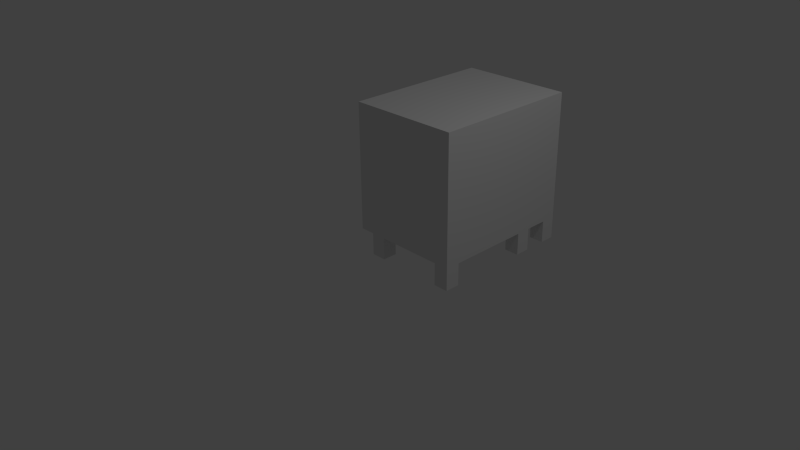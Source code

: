# Source: Steamer.blend  (saved by Blender 2.70.0; exported with 4.5.12 LTS)
import bpy
from mathutils import Matrix  # noqa: F401  (used for matrix-valued properties, if any)

bpy.ops.wm.read_factory_settings(use_empty=True)
scene = bpy.context.scene
scene.name = 'Scene'

# ---- collections
col_collection_1 = bpy.data.collections.new('Collection 1'); scene.collection.children.link(col_collection_1)

# ---- materials (node trees are filled in below, after node groups)
mat_chrome = bpy.data.materials.new('Chrome')
mat_chrome.alpha_threshold = 0.0
mat_chrome.use_transparent_shadow = False
mat_chrome.roughness = 0.5
mat_chrome.specular_intensity = 0.8
mat_chrome.line_color = (0.0, 0.0, 0.0, 1.0)
mat_glass = bpy.data.materials.new('Glass')
mat_glass.alpha_threshold = 0.0
mat_glass.use_transparent_shadow = False
mat_glass.diffuse_color = (0.2469, 0.6468, 0.8, 1.0)
mat_glass.roughness = 0.5
mat_glass.line_color = (0.0, 0.0, 0.0, 1.0)
mat_controlboard = bpy.data.materials.new('ControlBoard')
mat_controlboard.alpha_threshold = 0.0
mat_controlboard.use_transparent_shadow = False
mat_controlboard.diffuse_color = (0.3032, 0.3032, 0.3032, 1.0)
mat_controlboard.roughness = 0.5
mat_controlboard.line_color = (0.0, 0.0, 0.0, 1.0)
mat_heat_glow = bpy.data.materials.new('Heat_Glow')
mat_heat_glow.alpha_threshold = 0.0
mat_heat_glow.use_transparent_shadow = False
mat_heat_glow.diffuse_color = (1.0, 0.0, 0.0, 1.0)
mat_heat_glow.roughness = 0.5
mat_heat_glow.line_color = (0.0, 0.0, 0.0, 1.0)

# ---- material node trees

# ---- world
world_world = bpy.data.worlds.new('World'); scene.world = world_world
world_world.color = (0.05088, 0.05088, 0.05088)
world_world.use_sun_shadow = False
world_world.sun_shadow_jitter_overblur = 0.0
world_world.cycles.sampling_method = 'MANUAL'
world_world.cycles.sample_map_resolution = 256

# ---- cameras
cam_camera = bpy.data.cameras.new('Camera')
cam_camera.clip_end = 100.0
cam_camera.lens = 35.0
cam_camera.sensor_width = 32.0
cam_camera.sensor_height = 18.0
cam_camera.ortho_scale = 7.314
cam_camera.dof.focus_distance = 0.0
cam_camera.dof.aperture_fstop = 128.0

# ---- lights
light_lamp = bpy.data.lights.new('Lamp', 'POINT')
light_lamp.transmission_factor = 0.0
light_lamp.cutoff_distance = 30.0
light_lamp.energy = 100.0
light_lamp.shadow_buffer_clip_start = 1.001
light_lamp.shadow_soft_size = 0.1
light_lamp.shadow_maximum_resolution = 0.006
light_lamp.use_absolute_resolution = True
light_lamp.cycles.use_multiple_importance_sampling = False

# ---- meshes
me_cube_002 = bpy.data.meshes.new('Cube.002')
me_cube_002.from_pydata([(0.0, 1.3, 0.5), (0.0, 0.2, 0.5), (-0.2, 0.2, 0.5), (-0.2, 1.3, 0.5), (4.768e-07, 1.3, 1.8), (-6.557e-07, 0.2, 1.8), (-0.2, 0.2, 1.8), (-0.2, 1.3, 1.8), (-5.662e-07, 0.0, 0.5), (-0.2, 1.788e-07, 0.5), (-1.222e-06, -5.96e-07, 1.8), (-0.2, 3.576e-07, 1.8), (4.768e-07, 1.3, 2.0), (-6.557e-07, 0.2, 2.0), (-0.2, 1.3, 2.0), (-0.2, 0.2, 2.0), (-1.222e-06, -5.96e-07, 2.0), (-0.2, 3.576e-07, 2.0), (4.47e-07, 1.5, 0.5), (-0.2, 1.5, 0.5), (9.239e-07, 1.5, 1.8), (-0.2, 1.5, 1.8), (9.239e-07, 1.5, 2.0), (-0.2, 1.5, 2.0), (2.665e-14, 1.3, 0.3), (2.665e-14, 0.2, 0.3), (-0.2, 1.3, 0.3), (-0.2, 0.2, 0.3), (4.47e-07, 1.5, 0.3), (-5.662e-07, 1.987e-08, 0.3), (-0.2, 1.987e-07, 0.3), (-0.2, 1.5, 0.3), (-0.2, 1.38, 1.26), (-0.2, 1.38, 1.3), (-0.2, 1.42, 1.0), (-0.2, 1.38, 1.0), (-0.2, 1.38, 1.04), (-0.2, 1.42, 1.04), (-0.2, 1.42, 1.26), (-0.2, 1.42, 1.3), (-0.26, 1.38, 1.3), (-0.26, 1.42, 1.3), (-0.26, 1.38, 1.26), (-0.26, 1.42, 1.26), (-0.3, 1.38, 1.3), (-0.3, 1.42, 1.3), (-0.3, 1.38, 1.26), (-0.3, 1.42, 1.26), (-0.26, 1.38, 1.04), (-0.26, 1.42, 1.04), (-0.3, 1.38, 1.04), (-0.3, 1.42, 1.04), (-0.26, 1.38, 1.0), (-0.26, 1.42, 1.0), (-0.3, 1.38, 1.0), (-0.3, 1.42, 1.0)], [], [(1, 8, 29, 25), (36, 32, 38, 37), (0, 4, 5, 1), (18, 0, 24, 28), (2, 6, 7, 3), (4, 0, 18, 20), (8, 10, 11, 9), (7, 6, 15, 14), (6, 2, 9, 11), (1, 5, 10, 8), (12, 14, 15, 13), (13, 15, 17, 16), (6, 11, 17, 15), (10, 5, 13, 16), (5, 4, 12, 13), (11, 10, 16, 17), (20, 21, 23, 22), (20, 18, 19, 21), (7, 14, 23, 21), (0, 1, 25, 24), (14, 12, 22, 23), (12, 4, 20, 22), (24, 25, 27, 26), (27, 25, 29, 30), (24, 26, 31, 28), (2, 3, 26, 27), (8, 9, 30, 29), (19, 18, 28, 31), (3, 19, 31, 26), (9, 2, 27, 30), (39, 41, 40, 33), (43, 47, 45, 41), (38, 43, 41, 39), (32, 42, 43, 38), (33, 40, 42, 32), (46, 44, 45, 47), (41, 45, 44, 40), (40, 44, 46, 42), (46, 50, 48, 42), (50, 54, 52, 48), (43, 49, 51, 47), (47, 51, 50, 46), (42, 43, 49, 48), (52, 54, 55, 53), (51, 55, 54, 50), (49, 53, 55, 51), (37, 34, 53, 49), (37, 49, 48, 36), (34, 35, 52, 53), (35, 36, 48, 52), (21, 39, 33, 7), (3, 35, 34, 19), (3, 7, 32, 36), (33, 32, 7), (35, 3, 36), (21, 19, 37, 38), (34, 37, 19), (38, 39, 21)])
me_cube_002.polygons.foreach_set('material_index', [0, 0, 1, 0, 1, 0, 0, 0, 0, 0, 0, 0, 0, 0, 0, 0, 0, 0, 0, 0, 0, 0, 0, 0, 0, 0, 0, 0, 0, 0, 0, 0, 0, 0, 0, 0, 0, 0, 0, 0, 0, 0, 0, 0, 0, 0, 0, 0, 0, 0, 0, 0, 0, 0, 0, 0, 0, 0])
_uv = me_cube_002.uv_layers.new(name='UVMap')
_uv.uv.foreach_set('vector', [0.5313, 0.0625, 0.4688, 0.0625, 0.4688, 3.725e-08, 0.5313, 3.725e-08, 0.0375, 0.2312, 0.0375, 0.3, 0.025, 0.3, 0.025, 0.2312, 0.875, 0.0625, 0.875, 0.4687, 0.5312, 0.4687, 0.5313, 0.0625, 0.9375, 0.0625, 0.875, 0.0625, 0.875, 0.0, 0.9375, 0.0, 0.4062, 0.0625, 0.4062, 0.4687, 0.0625, 0.4687, 0.0625, 0.0625, 0.875, 0.4687, 0.875, 0.0625, 0.9375, 0.0625, 0.9375, 0.4687, 0.4687, 1.0, 0.4687, 0.5937, 0.5312, 0.5937, 0.5312, 1.0, 0.0625, 0.4687, 0.4062, 0.4687, 0.4062, 0.5312, 0.0625, 0.5312, 0.4062, 0.4687, 0.4062, 0.0625, 0.4687, 0.0625, 0.4687, 0.4687, 0.5313, 0.0625, 0.5312, 0.4687, 0.4687, 0.4687, 0.4688, 0.0625, 0.4687, 0.9375, 0.4062, 0.9375, 0.4063, 0.5938, 0.4687, 0.5937, 0.4687, 0.5937, 0.4063, 0.5938, 0.4062, 0.5313, 0.4687, 0.5312, 0.4062, 0.4687, 0.4687, 0.4687, 0.4687, 0.5312, 0.4062, 0.5312, 0.4687, 0.4687, 0.5312, 0.4687, 0.5312, 0.5312, 0.4687, 0.5312, 0.5312, 0.4687, 0.875, 0.4687, 0.875, 0.5312, 0.5312, 0.5312, 0.5312, 0.5937, 0.4687, 0.5937, 0.4687, 0.5312, 0.5312, 0.5312, 0.9375, 0.4687, 1.0, 0.4687, 1.0, 0.5312, 0.9375, 0.5312, 0.9375, 0.4687, 0.9375, 0.0625, 1.0, 0.0625, 1.0, 0.4687, 0.0625, 0.4687, 0.0625, 0.5312, 1.863e-07, 0.5312, 1.49e-07, 0.4687, 0.875, 0.0625, 0.5313, 0.0625, 0.5313, 3.725e-08, 0.875, 0.0, 0.4062, 0.9375, 0.4687, 0.9375, 0.4687, 1.0, 0.4062, 1.0, 0.875, 0.5312, 0.875, 0.4687, 0.9375, 0.4687, 0.9375, 0.5312, 0.5313, 0.9375, 0.5312, 0.5937, 0.5937, 0.5937, 0.5938, 0.9375, 0.5937, 0.5937, 0.5312, 0.5937, 0.5313, 0.5312, 0.5938, 0.5312, 0.5313, 0.9375, 0.5938, 0.9375, 0.5938, 1.0, 0.5313, 1.0, 0.4062, 0.0625, 0.0625, 0.0625, 0.0625, 3.725e-08, 0.4062, 9.313e-09, 0.4687, 1.0, 0.5312, 1.0, 0.5312, 1.062, 0.4687, 1.062, 1.0, 0.0625, 0.9375, 0.0625, 0.9375, 0.0, 1.0, 0.0, 0.0625, 0.0625, 0.0, 0.0625, 0.0, 6.519e-08, 0.0625, 3.725e-08, 0.4687, 0.0625, 0.4062, 0.0625, 0.4062, 9.313e-09, 0.4687, 0.0, 0.1312, 0.5437, 0.1125, 0.5437, 0.1125, 0.5312, 0.1312, 0.5312, 0.3937, 0.6125, 0.4062, 0.6125, 0.4062, 0.625, 0.3937, 0.625, 0.375, 0.6125, 0.3937, 0.6125, 0.3937, 0.625, 0.375, 0.625, 0.3312, 0.5437, 0.3125, 0.5437, 0.3125, 0.5312, 0.3312, 0.5312, 0.03125, 0.625, 0.0125, 0.625, 0.0125, 0.6125, 0.03125, 0.6125, 0.375, 0.6125, 0.375, 0.625, 0.3625, 0.625, 0.3625, 0.6125, 0.1125, 0.5437, 0.1, 0.5437, 0.1, 0.5312, 0.1125, 0.5312, 0.0125, 0.625, 0.0, 0.625, 0.0, 0.6125, 0.0125, 0.6125, 0.0, 0.6125, 0.0, 0.5437, 0.0125, 0.5437, 0.0125, 0.6125, 0.0, 0.5437, 9.313e-09, 0.5312, 0.0125, 0.5312, 0.0125, 0.5437, 0.3937, 0.6125, 0.3937, 0.5437, 0.4062, 0.5437, 0.4062, 0.6125, 0.3625, 0.6125, 0.3625, 0.5437, 0.375, 0.5437, 0.375, 0.6125, 0.03125, 0.5437, 0.03125, 0.5312, 0.1, 0.5312, 0.1, 0.5437, 0.3437, 0.5437, 0.3312, 0.5437, 0.3312, 0.5312, 0.3437, 0.5312, 0.3625, 0.5437, 0.3625, 0.5312, 0.375, 0.5312, 0.375, 0.5437, 0.3937, 0.5437, 0.3937, 0.5312, 0.4062, 0.5312, 0.4062, 0.5437, 0.375, 0.5437, 0.375, 0.5312, 0.3937, 0.5312, 0.3937, 0.5437, 0.15, 0.5437, 0.1312, 0.5437, 0.1312, 0.5312, 0.15, 0.5312, 0.3625, 0.5312, 0.3625, 0.5437, 0.3437, 0.5437, 0.3437, 0.5312, 0.03125, 0.5312, 0.03125, 0.5437, 0.0125, 0.5437, 0.0125, 0.5312, 1.49e-07, 0.4687, 0.025, 0.3125, 0.0375, 0.3125, 0.0625, 0.4687, 0.0625, 0.0625, 0.0375, 0.2187, 0.025, 0.2187, 0.0, 0.0625, 0.0625, 0.0625, 0.0625, 0.4687, 0.0375, 0.3, 0.0375, 0.2312, 0.0375, 0.3125, 0.0375, 0.3, 0.0625, 0.4687, 0.0375, 0.2187, 0.0625, 0.0625, 0.0375, 0.2312, 1.49e-07, 0.4687, 0.0, 0.0625, 0.025, 0.2312, 0.025, 0.3, 0.025, 0.2187, 0.025, 0.2312, 0.0, 0.0625, 0.025, 0.3, 0.025, 0.3125, 1.49e-07, 0.4687])
me_cube_002.materials.append(mat_chrome)
me_cube_002.materials.append(mat_glass)
me_cube_002.use_remesh_preserve_volume = False
me_cube_002.use_remesh_preserve_attributes = False
me_cube_002.use_mirror_vertex_groups = False
me_cube_002.update()
me_cube_001 = bpy.data.meshes.new('Cube.001')
me_cube_001.from_pydata([(1.3, 2.0, 0.3), (1.3, 1.5, 0.3), (-0.2, 1.5, 0.3), (-0.2, 2.0, 0.3), (1.3, 2.0, 2.0), (1.3, 1.5, 2.0), (-0.2, 1.5, 2.0), (-0.2, 2.0, 2.0), (-0.2, 1.54, 1.1), (-0.2, 1.96, 1.1), (-0.2, 1.96, 1.96), (-0.2, 1.54, 1.96), (1.1, 2.0, 0.3), (1.1, 1.8, 0.3), (1.3, 1.8, 0.3), (3.576e-07, 2.0, 0.3), (3.576e-07, 1.8, 0.3), (-0.2, 1.8, 0.3), (1.3, 2.0, 0.0), (1.1, 2.0, 0.0), (1.1, 1.8, 0.0), (1.3, 1.8, 0.0), (-0.2, 2.0, 0.0), (3.576e-07, 2.0, 0.0), (3.576e-07, 1.8, 0.0), (-0.2, 1.8, 0.0)], [], [(4, 0, 12), (4, 7, 6, 5), (1, 14, 4, 5), (4, 14, 0), (2, 1, 5, 6), (2, 6, 11, 8), (9, 8, 11, 10), (16, 15, 12, 13), (6, 7, 10, 11), (7, 3, 9, 10), (15, 3, 7), (3, 17, 9), (2, 8, 17), (9, 17, 8), (4, 12, 15, 7), (0, 14, 21, 18), (14, 13, 20, 21), (12, 0, 18, 19), (13, 12, 19, 20), (18, 21, 20, 19), (15, 16, 24, 23), (17, 3, 22, 25), (3, 15, 23, 22), (17, 25, 24, 16), (24, 25, 22, 23), (1, 2, 16, 13), (16, 2, 17), (13, 14, 1)])
me_cube_001.polygons.foreach_set('material_index', [0, 0, 0, 0, 0, 0, 1, 0, 0, 0, 0, 0, 0, 0, 0, 0, 0, 0, 0, 0, 0, 0, 0, 0, 0, 0, 0, 0])
_uv = me_cube_001.uv_layers.new(name='UVMap')
_uv.uv.foreach_set('vector', [0.6667, 0.5, 0.1, 0.5, 0.1, 0.4333, 0.8333, 1.167, 0.8333, 0.6667, 1.0, 0.6667, 1.0, 1.167, 0.6667, 0.1, 0.7667, 0.1, 0.8333, 0.6667, 0.6667, 0.6667, 0.8333, 0.6667, 0.7667, 0.1, 0.8333, 0.1, 0.5, 1.067, 3.974e-08, 1.067, 0.0, 0.5, 0.5, 0.5, 0.8333, 0.5667, 0.8333, 0.0, 0.8467, 0.01333, 0.8467, 0.3, 0.9867, 0.3, 0.8467, 0.3, 0.8467, 0.01333, 0.9867, 0.01333, 0.7333, 1.1, 0.6667, 1.1, 0.6667, 0.7333, 0.7333, 0.7333, 0.8333, 0.0, 1.0, 3.974e-08, 0.9867, 0.01333, 0.8467, 0.01333, 1.0, 3.974e-08, 1.0, 0.5667, 0.9867, 0.3, 0.9867, 0.01333, 0.1, 0.06667, 0.1, 8.444e-08, 0.6667, 0.0, 1.0, 0.5667, 0.9333, 0.5667, 0.9867, 0.3, 0.8333, 0.5667, 0.8467, 0.3, 0.9333, 0.5667, 0.9867, 0.3, 0.9333, 0.5667, 0.8467, 0.3, 0.6667, 0.5, 0.1, 0.4333, 0.1, 0.06667, 0.6667, 0.0, 0.8333, 0.1, 0.7667, 0.1, 0.7667, 2.164e-08, 0.8333, 0.0, 0.6, 0.6, 0.6, 0.6667, 0.5, 0.6667, 0.5, 0.6, 0.1, 0.4333, 0.1, 0.5, 0.0, 0.5, 3.682e-08, 0.4333, 0.5667, 0.6, 0.5, 0.6, 0.5, 0.5, 0.5667, 0.5, 0.5333, 0.8333, 0.6, 0.8333, 0.6, 0.9, 0.5333, 0.9, 0.5333, 0.6667, 0.6, 0.6667, 0.6, 0.7667, 0.5333, 0.7667, 0.9333, 0.5667, 1.0, 0.5667, 1.0, 0.6667, 0.9333, 0.6667, 0.1, 8.444e-08, 0.1, 0.06667, 2.079e-08, 0.06667, 1.788e-08, 7.947e-08, 0.5667, 0.6, 0.5667, 0.5, 0.6333, 0.5, 0.6333, 0.6, 0.5333, 0.7667, 0.6, 0.7667, 0.6, 0.8333, 0.5333, 0.8333, 0.8333, 0.6667, 0.8333, 1.167, 0.7333, 1.1, 0.7333, 0.7333, 0.7333, 1.1, 0.8333, 1.167, 0.7333, 1.167, 0.7333, 0.7333, 0.7333, 0.6667, 0.8333, 0.6667])
me_cube_001.materials.append(mat_chrome)
me_cube_001.materials.append(mat_controlboard)
me_cube_001.use_remesh_preserve_volume = False
me_cube_001.use_remesh_preserve_attributes = False
me_cube_001.use_mirror_vertex_groups = False
me_cube_001.update()
me_cube = bpy.data.meshes.new('Cube')
me_cube.from_pydata([(1.3, 1.5, 0.3), (1.3, 0.0, 0.3), (-1.192e-07, 1.788e-07, 0.3), (3.576e-07, 1.5, 0.3), (1.3, 1.5, 2.0), (1.3, -5.96e-07, 2.0), (-3.576e-07, 3.576e-07, 2.0), (5.96e-08, 1.5, 2.0), (0.0, 0.2, 0.5), (0.0, 1.3, 0.5), (0.0, 0.2, 1.8), (0.0, 1.3, 1.8), (1.1, 0.2, 0.5), (1.1, 1.3, 0.5), (1.1, 0.2, 1.8), (1.1, 1.3, 1.8), (0.2, 1.788e-07, 0.3), (0.2, 0.2, 0.3), (-1.192e-07, 0.2, 0.3), (1.1, 1.3, 0.3), (1.1, 0.2, 0.3), (1.1, 0.0, 0.3), (1.1, 1.5, 0.3), (1.3, 1.3, 0.3), (1.3, 0.2, 0.3), (0.2, 1.5, 0.3), (0.2, 1.3, 0.3), (3.576e-07, 1.3, 0.3), (1.3, 1.5, 0.0), (1.3, 0.0, 0.0), (-1.192e-07, 1.788e-07, 0.0), (3.576e-07, 1.5, 0.0), (0.2, 1.788e-07, 0.0), (0.2, 0.2, 0.0), (-1.192e-07, 0.2, 0.0), (1.1, 1.3, 0.0), (1.1, 0.2, 0.0), (1.1, 0.0, 0.0), (1.1, 1.5, 0.0), (1.3, 1.3, 0.0), (1.3, 0.2, 0.0), (0.2, 1.5, 0.0), (0.2, 1.3, 0.0), (3.576e-07, 1.3, 0.0)], [], [(16, 2, 30, 32), (4, 7, 6, 5), (24, 40, 36, 20), (23, 19, 35, 39), (2, 6, 10, 8), (21, 37, 29, 1), (10, 11, 15, 14), (6, 7, 11, 10), (7, 3, 9, 11), (18, 34, 30, 2), (12, 14, 15, 13), (8, 10, 14, 12), (11, 9, 13, 15), (9, 8, 12, 13), (25, 41, 31, 3), (17, 16, 32, 33), (23, 39, 28, 0), (26, 42, 41, 25), (18, 17, 33, 34), (27, 43, 42, 26), (22, 0, 28, 38), (19, 22, 38, 35), (27, 3, 31, 43), (24, 1, 29, 40), (21, 20, 36, 37), (30, 34, 33, 32), (29, 37, 36, 40), (39, 35, 38, 28), (31, 41, 42, 43), (16, 17, 20, 21), (24, 20, 19, 23), (19, 26, 25, 22), (18, 27, 26, 17), (19, 20, 17, 26), (6, 2, 16), (5, 21, 1), (24, 5, 1), (4, 0, 22), (23, 0, 4), (24, 23, 4, 5), (5, 6, 16, 21), (2, 8, 18), (9, 3, 27), (9, 27, 18, 8), (7, 25, 3), (7, 4, 22, 25)])
me_cube.polygons.foreach_set('material_index', [0, 0, 0, 0, 0, 0, 0, 0, 0, 0, 1, 0, 0, 0, 0, 0, 0, 0, 0, 0, 0, 0, 0, 0, 0, 0, 0, 0, 0, 0, 0, 0, 0, 0, 0, 0, 0, 0, 0, 0, 0, 0, 0, 0, 0, 0])
_uv = me_cube.uv_layers.new(name='UVMap')
_uv.uv.foreach_set('vector', [0.52, 0.64, 0.56, 0.64, 0.56, 0.7, 0.52, 0.7, 0.3, 0.4, 0.3, 0.66, 1.568e-07, 0.66, 4.768e-08, 0.4, 0.28, 0.84, 0.34, 0.84, 0.34, 0.88, 0.28, 0.88, 0.34, 0.84, 0.3, 0.84, 0.3, 0.78, 0.34, 0.78, 0.36, 0.0, 0.7, 3.576e-08, 0.66, 0.04, 0.4, 0.04, 0.34, 0.64, 0.34, 0.7, 0.3, 0.7, 0.3, 0.64, 0.78, 1.04, 0.56, 1.04, 0.56, 0.82, 0.78, 0.82, 0.7, 3.576e-08, 0.7, 0.3, 0.66, 0.26, 0.66, 0.04, 0.7, 0.3, 0.36, 0.3, 0.4, 0.26, 0.66, 0.26, 0.36, 0.04, 0.3, 0.04, 0.3, 2.842e-15, 0.36, 0.0, 0.34, 0.96, 0.34, 0.7, 0.56, 0.7, 0.56, 0.96, 0.7, 0.3, 0.7, 0.04, 0.92, 0.04, 0.92, 0.3, 4.768e-08, 0.66, 0.26, 0.66, 0.26, 0.88, 9.537e-08, 0.88, 1.0, 1.04, 0.78, 1.04, 0.78, 0.82, 1.0, 0.82, 0.62, 0.34, 0.56, 0.34, 0.56, 0.3, 0.62, 0.3, 0.28, 0.78, 0.28, 0.74, 0.34, 0.74, 0.34, 0.78, 0.26, 0.06, 0.26, 2.176e-08, 0.3, 0.0, 0.3, 0.06, 0.28, 0.7, 0.34, 0.7, 0.34, 0.74, 0.28, 0.74, 0.92, 0.78, 0.92, 0.82, 0.86, 0.82, 0.86, 0.78, 0.86, 0.62, 0.86, 0.56, 0.9, 0.56, 0.9, 0.62, 0.62, 0.52, 0.62, 0.56, 0.56, 0.56, 0.56, 0.52, 0.3, 0.84, 0.26, 0.84, 0.26, 0.78, 0.3, 0.78, 0.36, 0.26, 0.36, 0.3, 0.3, 0.3, 0.3, 0.26, 0.04, 0.06, 2.762e-08, 0.06, 0.0, 1.394e-07, 0.04, 1.176e-07, 0.34, 0.88, 0.34, 0.92, 0.28, 0.92, 0.28, 0.88, 0.28, 0.88, 0.28, 0.92, 0.24, 0.92, 0.24, 0.88, 0.9, 0.66, 0.86, 0.66, 0.86, 0.62, 0.9, 0.62, 0.9, 0.74, 0.9, 0.78, 0.86, 0.78, 0.86, 0.74, 0.86, 0.74, 0.86, 0.7, 0.9, 0.7, 0.9, 0.74, 0.86, 0.78, 0.82, 0.78, 0.82, 0.6, 0.86, 0.6, 0.82, 0.56, 0.82, 0.6, 0.6, 0.6, 0.6, 0.56, 0.6, 0.6, 0.6, 0.78, 0.56, 0.78, 0.56, 0.6, 0.82, 0.82, 0.6, 0.82, 0.6, 0.78, 0.82, 0.78, 0.6, 0.6, 0.82, 0.6, 0.82, 0.78, 0.6, 0.78, 0.56, 0.3, 0.56, 0.64, 0.52, 0.64, 0.3, 0.3, 0.34, 0.64, 0.3, 0.64, 0.04, 0.06, 6.491e-08, 0.4, 2.762e-08, 0.06, 0.96, 0.56, 0.62, 0.56, 0.62, 0.52, 0.26, 0.06, 0.3, 0.06, 0.3, 0.4, 0.04, 0.06, 0.26, 0.06, 0.3, 0.4, 6.491e-08, 0.4, 0.3, 0.3, 0.56, 0.3, 0.52, 0.64, 0.34, 0.64, 0.36, 0.0, 0.4, 0.04, 0.36, 0.04, 0.4, 0.26, 0.36, 0.3, 0.36, 0.26, 0.4, 0.26, 0.36, 0.26, 0.36, 0.04, 0.4, 0.04, 0.96, 0.3, 0.62, 0.34, 0.62, 0.3, 0.96, 0.3, 0.96, 0.56, 0.62, 0.52, 0.62, 0.34])
me_cube.materials.append(mat_chrome)
me_cube.materials.append(mat_heat_glow)
me_cube.use_remesh_preserve_volume = False
me_cube.use_remesh_preserve_attributes = False
me_cube.use_mirror_vertex_groups = False
me_cube.update()

# ---- objects
ob_steamer_door = bpy.data.objects.new('Steamer_Door', me_cube_002)
ob_steamer_control = bpy.data.objects.new('Steamer_Control', me_cube_001)
ob_steamer_inside = bpy.data.objects.new('Steamer_Inside', me_cube)
ob_lamp = bpy.data.objects.new('Lamp', light_lamp)
ob_camera = bpy.data.objects.new('Camera', cam_camera)

# ---- transforms, parenting, visibility, modifiers, constraints
ob_steamer_door.location = (0.0, 0.0, 0.0)
ob_steamer_door.lock_rotations_4d = False
ob_steamer_door.empty_display_type = 'ARROWS'
ob_steamer_door.lineart.crease_threshold = 0.0
ob_steamer_control.location = (0.0, 0.0, 0.0)
ob_steamer_control.lock_rotations_4d = False
ob_steamer_control.empty_display_type = 'ARROWS'
ob_steamer_control.lineart.crease_threshold = 0.0
ob_steamer_inside.location = (0.0, 0.0, 0.0)
ob_steamer_inside.lock_rotations_4d = False
ob_steamer_inside.empty_display_type = 'ARROWS'
ob_steamer_inside.lineart.crease_threshold = 0.0
ob_lamp.location = (4.076, 1.005, 5.904)
ob_lamp.rotation_euler = (0.6503, 0.05522, 1.866)
ob_lamp.lock_rotations_4d = False
ob_lamp.empty_display_type = 'ARROWS'
ob_lamp.color = (0.0, 0.0, 0.0, 0.0)
ob_lamp.lineart.crease_threshold = 0.0
ob_camera.location = (7.481, -6.508, 5.344)
ob_camera.rotation_euler = (1.109, 0.01082, 0.8149)
ob_camera.lock_rotations_4d = False
ob_camera.empty_display_type = 'ARROWS'
ob_camera.color = (0.0, 0.0, 0.0, 0.0)
ob_camera.display_type = 'WIRE'
ob_camera.lineart.crease_threshold = 0.0

# ---- collection membership
col_collection_1.objects.link(ob_steamer_door)
col_collection_1.objects.link(ob_steamer_control)
col_collection_1.objects.link(ob_steamer_inside)
col_collection_1.objects.link(ob_lamp)
col_collection_1.objects.link(ob_camera)

# ---- scene / render settings (as saved in the file)
scene.camera = ob_camera
scene.frame_start = 1; scene.frame_end = 250; scene.frame_set(1)
scene.render.engine = 'BLENDER_EEVEE_NEXT'
scene.render.image_settings.color_mode = 'RGB'
scene.render.image_settings.compression = 100
scene.render.resolution_percentage = 50
scene.render.dither_intensity = 0.0
scene.cycles.use_denoising = False
scene.cycles.samples = 10
scene.cycles.sampling_pattern = 'TABULATED_SOBOL'
scene.cycles.light_sampling_threshold = 0.0
scene.cycles.use_adaptive_sampling = False
scene.cycles.use_light_tree = False
scene.cycles.blur_glossy = 0.0
scene.cycles.volume_bounces = 1
scene.cycles.pixel_filter_type = 'GAUSSIAN'
scene.cycles.sample_clamp_indirect = 0.0
scene.view_settings.view_transform = 'Standard'
bpy.context.view_layer.update()
